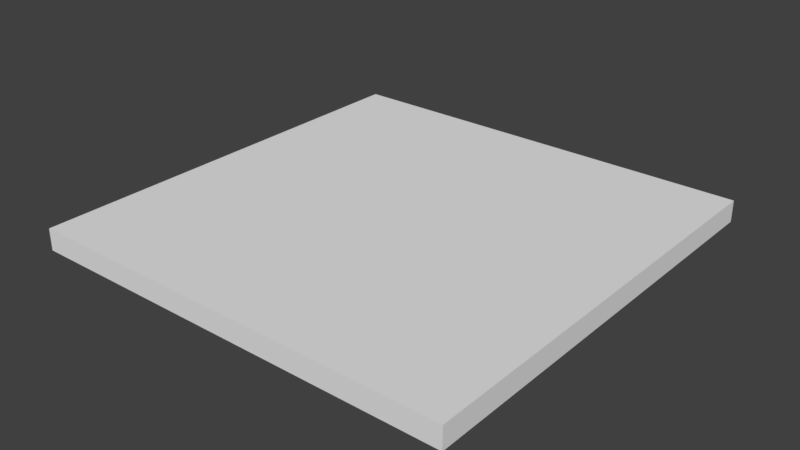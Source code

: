 # Source: Church_Floor_4x4x0_2.blend  (saved by Blender 2.79.0; exported with 4.5.12 LTS)
import bpy
from mathutils import Matrix  # noqa: F401  (used for matrix-valued properties, if any)

bpy.ops.wm.read_factory_settings(use_empty=True)
scene = bpy.context.scene
scene.name = 'Scene'

# ---- collections
col_collection_1 = bpy.data.collections.new('Collection 1'); scene.collection.children.link(col_collection_1)

# ---- world
world_world = bpy.data.worlds.new('World'); scene.world = world_world
world_world.color = (0.05088, 0.05088, 0.05088)
world_world.use_sun_shadow = False
world_world.sun_shadow_jitter_overblur = 0.0
world_world.cycles.sampling_method = 'MANUAL'

# ---- meshes
me_church_floor_4x4x0_2 = bpy.data.meshes.new('Church Floor 4x4x0_2')
me_church_floor_4x4x0_2.from_pydata([(0.0, 0.0, 0.0), (-6.517e-07, 4.0, 0.0), (4.0, 4.0, 0.0), (4.0, 6.517e-07, 0.0), (0.0, 0.0, 0.2), (-6.517e-07, 4.0, 0.2), (4.0, 4.0, 0.2), (4.0, 6.517e-07, 0.2)], [], [(1, 2, 3, 0), (5, 4, 7, 6), (2, 6, 7, 3), (0, 4, 5, 1), (3, 7, 4, 0), (1, 5, 6, 2)])
me_church_floor_4x4x0_2.use_remesh_preserve_volume = False
me_church_floor_4x4x0_2.use_remesh_preserve_attributes = False
me_church_floor_4x4x0_2.use_mirror_vertex_groups = False
me_church_floor_4x4x0_2.update()

# ---- objects
ob_church_floor_4x4x0_2 = bpy.data.objects.new('Church Floor 4x4x0_2', me_church_floor_4x4x0_2)

# ---- transforms, parenting, visibility, modifiers, constraints
ob_church_floor_4x4x0_2.location = (0.0, 0.0, 0.0)
ob_church_floor_4x4x0_2.lineart.crease_threshold = 0.0

# ---- collection membership
col_collection_1.objects.link(ob_church_floor_4x4x0_2)

# ---- scene / render settings (as saved in the file)
scene.frame_start = 1; scene.frame_end = 250; scene.frame_set(1)
scene.render.engine = 'BLENDER_EEVEE_NEXT'
scene.render.resolution_percentage = 50
scene.render.dither_intensity = 0.0
scene.cycles.use_denoising = False
scene.cycles.samples = 128
scene.cycles.sampling_pattern = 'TABULATED_SOBOL'
scene.cycles.use_adaptive_sampling = False
scene.cycles.use_light_tree = False
scene.cycles.blur_glossy = 0.0
scene.cycles.sample_clamp_indirect = 0.0
scene.view_settings.view_transform = 'Standard'
bpy.context.view_layer.update()

# ---- added for rendering (the .blend has no active camera and no usable light): camera, sun
cam_auto = bpy.data.cameras.new('AutoCamera')
cam_auto.lens = 50.0
cam_auto.sensor_width = 36.0
cam_auto.clip_end = 1000.0
ob_auto_camera = bpy.data.objects.new('AutoCamera', cam_auto)
scene.collection.objects.link(ob_auto_camera)
ob_auto_camera.location = (7.23713, -4.28456, 4.28971)
ob_auto_camera.rotation_euler = (1.09748, -7.21219e-08, 0.694738)
scene.camera = ob_auto_camera
light_auto_sun = bpy.data.lights.new('AutoSun', 'SUN')
light_auto_sun.energy = 3.0
light_auto_sun.angle = 0.0523599
ob_auto_sun = bpy.data.objects.new('AutoSun', light_auto_sun)
scene.collection.objects.link(ob_auto_sun)
ob_auto_sun.rotation_euler = (0.872665, 0.174533, 0.523599)
bpy.context.view_layer.update()
